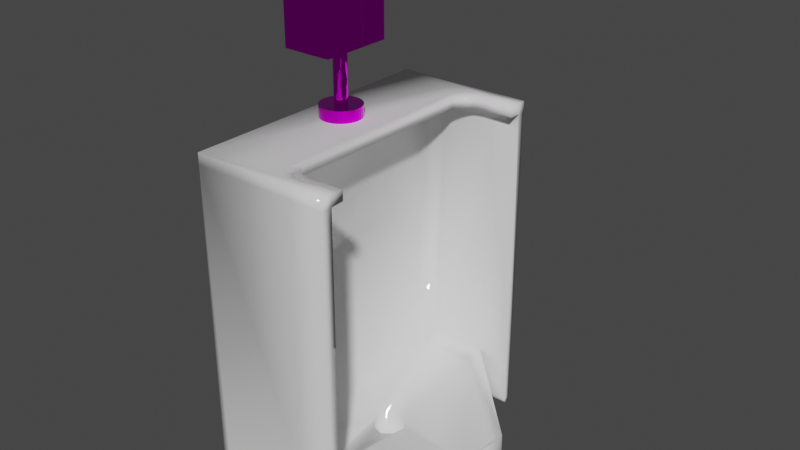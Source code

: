 # Source: urinal.blend  (saved by Blender 2.92.15; exported with 4.5.12 LTS)
import bpy
from mathutils import Matrix  # noqa: F401  (used for matrix-valued properties, if any)

bpy.ops.wm.read_factory_settings(use_empty=True)
scene = bpy.context.scene
scene.name = 'Scene'

# ---- collections
col_collection = bpy.data.collections.new('Collection'); scene.collection.children.link(col_collection)

# ---- images (referenced by path relative to the original .blend; pixels are not part of the script)
import os
ASSET_DIR = os.environ.get("B2B_ASSET_DIR", "")  # directory of the original .blend (textures are referenced by path, not embedded)
HERE = os.path.dirname(os.path.abspath(__file__))  # packed textures are extracted next to this script under _unpacked/

def load_image(name, relpath, width, height, colorspace="sRGB"):
    """Load a texture the original file referenced (path relative to the .blend, or extracted next to this script)."""
    p = next((c for c in (os.path.join(HERE, relpath), os.path.join(ASSET_DIR, relpath)) if relpath and os.path.exists(c)), "")
    if p:
        img = bpy.data.images.load(p, check_existing=True)
        img.name = name
    else:  # same state as the original file: an image datablock whose file is absent (Cycles renders it pink)
        img = bpy.data.images.new(name, width, height)
        img.source = "FILE"
        img.filepath = "//" + (relpath or name)
    img.colorspace_settings.name = colorspace
    return img
img_dark_metal_png = load_image('dark metal.png', 'dark metal.png', 1024, 1024, 'sRGB')

# ---- materials (node trees are filled in below, after node groups)
mat_material_002 = bpy.data.materials.new('Material.002')
mat_material_002.use_transparent_shadow = False
mat_material_001 = bpy.data.materials.new('Material.001')
mat_material_001.use_transparent_shadow = False

# ---- material node trees
mat_material_002.use_nodes = True; mat_material_002.node_tree.nodes.clear()
_N = mat_material_002.node_tree.nodes; _L = mat_material_002.node_tree.links
n0 = _N.new('ShaderNodeBsdfPrincipled'); n0.name = 'Principled BSDF'; n0.location = (10, 300)
n0.distribution = 'GGX'
n0.subsurface_method = 'BURLEY'
n0.inputs[2].default_value = 0.0
n0.inputs[3].default_value = 1.45
n0.inputs[27].default_value = (0.0, 0.0, 0.0, 1.0)
n0.inputs[28].default_value = 1.0
n1 = _N.new('ShaderNodeOutputMaterial'); n1.name = 'Material Output'; n1.location = (300, 300)
_L.new(n0.outputs[0], n1.inputs[0])
n1.is_active_output = True
mat_material_001.use_nodes = True; mat_material_001.node_tree.nodes.clear()
_N = mat_material_001.node_tree.nodes; _L = mat_material_001.node_tree.links
n0 = _N.new('ShaderNodeBsdfPrincipled'); n0.name = 'Principled BSDF'; n0.location = (10, 300)
n0.distribution = 'GGX'
n0.subsurface_method = 'BURLEY'
n0.inputs[1].default_value = 1.0
n0.inputs[2].default_value = 0.0
n0.inputs[3].default_value = 1.45
n0.inputs[27].default_value = (0.0, 0.0, 0.0, 1.0)
n0.inputs[28].default_value = 1.0
n1 = _N.new('ShaderNodeOutputMaterial'); n1.name = 'Material Output'; n1.location = (300, 300)
n2 = _N.new('ShaderNodeTexImage'); n2.name = 'Image Texture'; n2.location = (-529, 271)
n2.image = img_dark_metal_png
_L.new(n0.outputs[0], n1.inputs[0])
_L.new(n2.outputs[0], n0.inputs[0])
n1.is_active_output = True

# ---- world
world_world = bpy.data.worlds.new('World'); scene.world = world_world
world_world.use_nodes = True; world_world.node_tree.nodes.clear()
_N = world_world.node_tree.nodes; _L = world_world.node_tree.links
n0 = _N.new('ShaderNodeOutputWorld'); n0.name = 'World Output'; n0.location = (300, 300)
n1 = _N.new('ShaderNodeBackground'); n1.name = 'Background'; n1.location = (10, 300)
n1.inputs[0].default_value = (0.05088, 0.05088, 0.05088, 1.0)
_L.new(n1.outputs[0], n0.inputs[0])
n0.is_active_output = True
world_world.color = (0.05088, 0.05088, 0.05088)
world_world.use_sun_shadow = False
world_world.sun_shadow_jitter_overblur = 0.0

# ---- meshes
me_cube_001 = bpy.data.meshes.new('Cube.001')
me_cube_001.from_pydata([(-0.708, -1.717, -2.102), (-0.708, -1.717, 1.924), (-0.708, 1.699, -2.102), (-0.708, 1.699, 1.924), (0.6332, -1.717, -2.102), (0.6332, -1.717, 1.924), (0.6332, 1.699, -2.102), (0.6332, 1.699, 1.924), (0.6332, 1.605, 1.924), (0.6332, -1.576, 1.924), (0.4243, -1.576, 1.924), (0.3377, -1.498, 1.924), (0.2668, -1.372, 1.924), (0.2668, 1.393, 1.924), (0.3613, 1.503, 1.924), (0.4873, 1.59, 1.924), (0.6332, -1.581, -2.102), (0.6332, -1.579, -1.493), (0.6332, 1.607, -2.102), (0.6332, 1.606, -1.493), (-0.0263, 1.59, 1.737), (0.6332, 1.605, 1.737), (-0.0893, -1.576, -1.493), (-0.1759, -1.498, -1.654), (-0.2468, -1.372, -1.654), (-0.2468, 1.393, -1.654), (-0.1523, 1.503, -1.654), (-0.0263, 1.59, -1.493), (-0.1759, -1.498, 1.737), (0.6332, -1.577, 1.737), (-0.1523, 1.503, 1.737), (-0.2468, 1.393, 1.737), (-0.0893, -1.576, 1.737), (-0.2468, -1.372, 1.737), (-0.708, -1.717, 2.061), (-0.708, 1.699, 2.061), (0.6332, -1.717, 2.061), (0.6332, 1.699, 2.061), (0.6332, 1.605, 2.061), (0.6332, -1.576, 2.061), (0.4243, -1.576, 2.061), (0.3377, -1.498, 2.061), (0.2668, -1.372, 2.061), (0.2668, 1.393, 2.061), (0.3613, 1.503, 2.061), (0.4873, 1.59, 2.061), (1.915, -0.249, -2.102), (1.915, 0.2891, -2.102), (1.915, -0.2491, -1.493), (1.915, 0.2891, -1.493), (0.6332, -1.717, -1.494), (0.6332, 1.699, -1.494), (-0.708, 1.606, -2.102), (-0.708, -1.581, -2.102), (-0.6116, -1.581, -2.102), (-0.6116, 1.699, -2.102), (-0.6116, -1.717, -2.102), (-0.6116, 1.606, -2.102), (-0.708, -1.717, -2.204), (-0.708, 1.699, -2.204), (0.6332, -1.717, -2.204), (0.6332, 1.699, -2.204), (0.6332, -1.581, -2.148), (0.6332, 1.607, -2.148), (-0.708, 1.606, -2.204), (-0.708, -1.581, -2.204), (-0.6116, -1.581, -2.148), (-0.6116, 1.699, -2.204), (-0.6116, -1.717, -2.204), (-0.6116, 1.606, -2.148), (1.052, -1.717, -2.102), (1.052, -1.717, 1.924), (1.052, 1.699, -2.102), (1.052, 1.699, 1.924), (1.052, 1.605, 1.924), (1.052, -1.576, 1.924), (1.052, -1.581, -2.102), (1.052, -1.579, -1.493), (1.052, 1.607, -2.102), (1.052, 1.606, -1.493), (1.052, 1.605, 1.737), (1.052, -1.577, 1.737), (1.052, -1.717, 2.061), (1.052, 1.699, 2.061), (1.052, 1.605, 2.061), (1.052, -1.576, 2.061), (1.052, -1.717, -1.494), (1.052, 1.699, -1.494), (1.052, -1.717, -2.204), (1.052, 1.699, -2.204), (1.052, -1.581, -2.148), (1.052, 1.607, -2.148), (0.6786, 1.442, 1.931), (0.6786, -1.414, 1.931), (0.4911, -1.414, 1.931), (0.4133, -1.344, 1.931), (0.3497, -1.23, 1.931), (0.3497, 1.251, 1.931), (0.4345, 1.35, 1.931), (0.5476, 1.428, 1.931), (0.6786, 1.442, 2.054), (0.6786, -1.414, 2.054), (0.4911, -1.414, 2.054), (0.4133, -1.344, 2.054), (0.3497, -1.23, 2.054), (0.3497, 1.251, 2.054), (0.4345, 1.35, 2.054), (0.5476, 1.428, 2.054), (1.054, 1.442, 1.931), (1.054, -1.414, 1.931), (1.054, 1.442, 2.054), (1.054, -1.414, 2.054), (0.5929, -1.47, -1.654), (1.737, -0.2257, -1.654), (1.746, 0.291, -1.654), (0.5319, 1.499, -1.654), (0.196, 0.02882, -1.865), (0.2359, 0.122, -1.865), (0.3741, 0.1879, -1.865), (0.5221, 0.1799, -1.865), (0.6291, 0.03585, -1.865), (0.5916, -0.1347, -1.865), (0.472, -0.2287, -1.865), (0.3304, -0.1824, -1.865), (0.2542, -0.09364, -1.865), (-0.708, -1.717, 1.744), (0.196, 0.02882, -2.089), (0.2359, 0.122, -2.089), (0.3741, 0.1879, -2.089), (0.5221, 0.1799, -2.089), (0.6291, 0.03585, -2.089), (0.5916, -0.1347, -2.089), (0.472, -0.2287, -2.089), (0.3304, -0.1824, -2.089), (0.2542, -0.09364, -2.089)], [(1, 125)], [(0, 1, 3, 2, 52, 53), (2, 3, 7, 51, 6, 55), (61, 6, 72, 89), (4, 50, 5, 1, 0, 56), (4, 56, 68, 60), (8, 21, 80, 74), (10, 9, 29, 32), (39, 36, 82, 85), (18, 19, 49, 47), (37, 35, 34, 36, 39, 40, 41, 42, 43, 44, 45, 38), (19, 27, 26, 115, 114, 113, 112, 23, 22, 17, 48, 49), (15, 14, 30, 20), (13, 12, 33, 31), (11, 10, 32, 28), (33, 28, 23, 24), (8, 15, 20, 21), (14, 13, 31, 30), (12, 11, 28, 33), (20, 30, 26, 27), (21, 20, 27, 19), (31, 33, 24, 25), (30, 31, 25, 26), (32, 29, 17, 22), (28, 32, 22, 23), (74, 84, 110, 108), (3, 1, 34, 35), (9, 10, 94, 93), (45, 44, 106, 107), (75, 9, 93, 109), (15, 8, 92, 99), (1, 5, 36, 34), (44, 43, 105, 106), (5, 50, 86, 71), (14, 15, 99, 98), (7, 3, 35, 37), (59, 67, 69, 64), (47, 49, 48), (48, 17, 16, 46), (46, 47, 48), (62, 16, 76, 90), (36, 5, 71, 82), (55, 6, 61, 67), (57, 54, 66, 69), (54, 57, 18, 47, 46, 16), (54, 16, 62, 66), (18, 57, 69, 63), (64, 69, 66, 65), (65, 66, 68, 58), (69, 67, 61, 63), (68, 66, 62, 60), (0, 53, 65, 58), (21, 19, 79, 80), (53, 52, 64, 65), (2, 55, 67, 59), (43, 42, 104, 105), (56, 0, 58, 68), (52, 2, 59, 64), (72, 87, 79, 78), (74, 73, 83, 84), (76, 77, 86, 70), (71, 75, 85, 82), (86, 77, 81, 75, 71), (79, 87, 73, 74, 80), (72, 78, 91, 89), (76, 70, 88, 90), (6, 51, 87, 72), (51, 7, 73, 87), (63, 61, 89, 91), (29, 9, 75, 81), (17, 29, 81, 77), (37, 38, 84, 83), (7, 37, 83, 73), (16, 17, 77, 76), (60, 62, 90, 88), (13, 14, 98, 97), (4, 60, 88, 70), (50, 4, 70, 86), (18, 63, 91, 78), (19, 18, 78, 79), (98, 99, 107, 106), (95, 96, 104, 103), (99, 92, 100, 107), (96, 97, 105, 104), (93, 94, 102, 101), (97, 98, 106, 105), (94, 95, 103, 102), (93, 101, 111, 109), (100, 92, 108, 110), (38, 45, 107, 100), (39, 85, 111, 101), (10, 11, 95, 94), (85, 75, 109, 111), (8, 74, 108, 92), (40, 39, 101, 102), (84, 38, 100, 110), (11, 12, 96, 95), (41, 40, 102, 103), (12, 13, 97, 96), (42, 41, 103, 104), (23, 112, 113, 120, 121, 122, 123, 124, 116, 24), (129, 128, 127, 126, 134, 133, 132, 131, 130), (24, 116, 117, 118, 119, 120, 113, 114, 115, 26, 25), (120, 119, 129, 130), (117, 116, 126, 127), (124, 123, 133, 134), (121, 120, 130, 131), (118, 117, 127, 128), (116, 124, 134, 126), (122, 121, 131, 132), (119, 118, 128, 129), (123, 122, 132, 133)])
me_cube_001.polygons.foreach_set('use_smooth', [True] * 111)
_uv = me_cube_001.uv_layers.new(name='UVMap')
_uv.uv.foreach_set('vector', [0.375, 0.0, 0.625, 0.0, 0.625, 0.25, 0.375, 0.25, 0.375, 0.2432, 0.375, 0.009993, 0.375, 0.25, 0.625, 0.25, 0.625, 0.5, 0.4036, 0.5, 0.375, 0.5, 0.375, 0.268, 0.375, 0.5, 0.375, 0.5, 0.375, 0.5, 0.375, 0.5, 0.375, 0.75, 0.4036, 0.75, 0.625, 0.75, 0.625, 1.0, 0.375, 1.0, 0.375, 0.982, 0.375, 0.75, 0.375, 0.982, 0.375, 0.982, 0.375, 0.75, 0.625, 0.5069, 0.625, 0.5069, 0.625, 0.5069, 0.625, 0.5069, 0.6639, 0.7397, 0.625, 0.7397, 0.625, 0.7397, 0.6639, 0.7397, 0.625, 0.7397, 0.625, 0.75, 0.625, 0.75, 0.625, 0.7397, 0.375, 0.5067, 0.4036, 0.5067, 0.4036, 0.6032, 0.375, 0.6032, 0.625, 0.5, 0.875, 0.5, 0.875, 0.75, 0.625, 0.75, 0.625, 0.7397, 0.6639, 0.7397, 0.6801, 0.7339, 0.6933, 0.7247, 0.6933, 0.5224, 0.6757, 0.5144, 0.6522, 0.508, 0.625, 0.5069, 0.625, 0.5069, 0.6522, 0.508, 0.6757, 0.5144, 0.631, 0.5166, 0.6272, 0.603, 0.6275, 0.6408, 0.6307, 0.7317, 0.6801, 0.7339, 0.6639, 0.7397, 0.625, 0.7397, 0.625, 0.6425, 0.625, 0.6031, 0.6522, 0.508, 0.6757, 0.5144, 0.6757, 0.5144, 0.6522, 0.508, 0.6933, 0.5224, 0.6933, 0.7247, 0.6933, 0.7247, 0.6933, 0.5224, 0.6801, 0.7339, 0.6639, 0.7397, 0.6639, 0.7397, 0.6801, 0.7339, 0.6933, 0.7247, 0.6801, 0.7339, 0.6801, 0.7339, 0.6933, 0.7247, 0.625, 0.5069, 0.6522, 0.508, 0.6522, 0.508, 0.625, 0.5069, 0.6757, 0.5144, 0.6933, 0.5224, 0.6933, 0.5224, 0.6757, 0.5144, 0.6933, 0.7247, 0.6801, 0.7339, 0.6801, 0.7339, 0.6933, 0.7247, 0.6522, 0.508, 0.6757, 0.5144, 0.6757, 0.5144, 0.6522, 0.508, 0.625, 0.5069, 0.6522, 0.508, 0.6522, 0.508, 0.625, 0.5069, 0.6933, 0.5224, 0.6933, 0.7247, 0.6933, 0.7247, 0.6933, 0.5224, 0.6757, 0.5144, 0.6933, 0.5224, 0.6933, 0.5224, 0.6757, 0.5144, 0.6639, 0.7397, 0.625, 0.7397, 0.625, 0.7397, 0.6639, 0.7397, 0.6801, 0.7339, 0.6639, 0.7397, 0.6639, 0.7397, 0.6801, 0.7339, 0.625, 0.5069, 0.625, 0.5069, 0.625, 0.5069, 0.625, 0.5069, 0.625, 0.25, 0.625, 0.0, 0.625, 0.0, 0.625, 0.25, 0.625, 0.7397, 0.6639, 0.7397, 0.6639, 0.7397, 0.625, 0.7397, 0.6522, 0.508, 0.6757, 0.5144, 0.6757, 0.5144, 0.6522, 0.508, 0.625, 0.7397, 0.625, 0.7397, 0.625, 0.7397, 0.625, 0.7397, 0.6522, 0.508, 0.625, 0.5069, 0.625, 0.5069, 0.6522, 0.508, 0.625, 1.0, 0.625, 0.75, 0.625, 0.75, 0.625, 1.0, 0.6757, 0.5144, 0.6933, 0.5224, 0.6933, 0.5224, 0.6757, 0.5144, 0.625, 0.75, 0.4036, 0.75, 0.4036, 0.75, 0.625, 0.75, 0.6757, 0.5144, 0.6522, 0.508, 0.6522, 0.508, 0.6757, 0.5144, 0.625, 0.5, 0.625, 0.25, 0.625, 0.25, 0.625, 0.5, 0.125, 0.5, 0.143, 0.5, 0.143, 0.5068, 0.125, 0.5068, 0.375, 0.6032, 0.4036, 0.6032, 0.4036, 0.6426, 0.4036, 0.6426, 0.4036, 0.74, 0.375, 0.74, 0.375, 0.6426, 0.375, 0.6426, 0.375, 0.6032, 0.4036, 0.6426, 0.375, 0.74, 0.375, 0.74, 0.375, 0.74, 0.375, 0.74, 0.625, 0.75, 0.625, 0.75, 0.625, 0.75, 0.625, 0.75, 0.375, 0.268, 0.375, 0.5, 0.375, 0.5, 0.375, 0.268, 0.143, 0.5068, 0.143, 0.74, 0.143, 0.74, 0.143, 0.5068, 0.143, 0.74, 0.143, 0.5068, 0.375, 0.5067, 0.375, 0.6032, 0.375, 0.6426, 0.375, 0.74, 0.143, 0.74, 0.375, 0.74, 0.375, 0.74, 0.143, 0.74, 0.375, 0.5067, 0.143, 0.5068, 0.143, 0.5068, 0.375, 0.5067, 0.125, 0.5068, 0.143, 0.5068, 0.143, 0.74, 0.125, 0.74, 0.125, 0.74, 0.143, 0.74, 0.143, 0.75, 0.125, 0.75, 0.143, 0.5068, 0.143, 0.5, 0.375, 0.5, 0.375, 0.5067, 0.143, 0.75, 0.143, 0.74, 0.375, 0.74, 0.375, 0.75, 0.375, 0.0, 0.375, 0.009993, 0.375, 0.009993, 0.375, 0.0, 0.625, 0.5069, 0.625, 0.5069, 0.625, 0.5069, 0.625, 0.5069, 0.375, 0.009993, 0.375, 0.2432, 0.375, 0.2432, 0.375, 0.009993, 0.375, 0.25, 0.375, 0.268, 0.375, 0.268, 0.375, 0.25, 0.6933, 0.5224, 0.6933, 0.7247, 0.6933, 0.7247, 0.6933, 0.5224, 0.375, 0.982, 0.375, 1.0, 0.375, 1.0, 0.375, 0.982, 0.375, 0.2432, 0.375, 0.25, 0.375, 0.25, 0.375, 0.2432, 0.375, 0.5, 0.4036, 0.5, 0.4036, 0.5067, 0.375, 0.5067, 0.625, 0.5069, 0.625, 0.5, 0.625, 0.5, 0.625, 0.5069, 0.375, 0.74, 0.4036, 0.74, 0.4036, 0.75, 0.375, 0.75, 0.625, 0.75, 0.625, 0.7397, 0.625, 0.7397, 0.625, 0.75, 0.4036, 0.75, 0.4036, 0.74, 0.6129, 0.7397, 0.625, 0.7397, 0.625, 0.75, 0.4036, 0.5067, 0.4036, 0.5, 0.625, 0.5, 0.625, 0.5069, 0.6129, 0.5069, 0.375, 0.5, 0.375, 0.5067, 0.375, 0.5067, 0.375, 0.5, 0.375, 0.74, 0.375, 0.75, 0.375, 0.75, 0.375, 0.74, 0.375, 0.5, 0.4036, 0.5, 0.4036, 0.5, 0.375, 0.5, 0.4036, 0.5, 0.625, 0.5, 0.625, 0.5, 0.4036, 0.5, 0.375, 0.5067, 0.375, 0.5, 0.375, 0.5, 0.375, 0.5067, 0.625, 0.7397, 0.625, 0.7397, 0.625, 0.7397, 0.625, 0.7397, 0.625, 0.7397, 0.625, 0.7397, 0.625, 0.7397, 0.625, 0.7397, 0.625, 0.5, 0.625, 0.5069, 0.625, 0.5069, 0.625, 0.5, 0.625, 0.5, 0.625, 0.5, 0.625, 0.5, 0.625, 0.5, 0.375, 0.74, 0.4036, 0.74, 0.4036, 0.74, 0.375, 0.74, 0.375, 0.75, 0.375, 0.74, 0.375, 0.74, 0.375, 0.75, 0.6933, 0.5224, 0.6757, 0.5144, 0.6757, 0.5144, 0.6933, 0.5224, 0.375, 0.75, 0.375, 0.75, 0.375, 0.75, 0.375, 0.75, 0.4036, 0.75, 0.375, 0.75, 0.375, 0.75, 0.4036, 0.75, 0.375, 0.5067, 0.375, 0.5067, 0.375, 0.5067, 0.375, 0.5067, 0.4036, 0.5067, 0.375, 0.5067, 0.375, 0.5067, 0.4036, 0.5067, 0.6757, 0.5144, 0.6522, 0.508, 0.6522, 0.508, 0.6757, 0.5144, 0.6801, 0.7339, 0.6933, 0.7247, 0.6933, 0.7247, 0.6801, 0.7339, 0.6522, 0.508, 0.625, 0.5069, 0.625, 0.5069, 0.6522, 0.508, 0.6933, 0.7247, 0.6933, 0.5224, 0.6933, 0.5224, 0.6933, 0.7247, 0.625, 0.7397, 0.6639, 0.7397, 0.6639, 0.7397, 0.625, 0.7397, 0.6933, 0.5224, 0.6757, 0.5144, 0.6757, 0.5144, 0.6933, 0.5224, 0.6639, 0.7397, 0.6801, 0.7339, 0.6801, 0.7339, 0.6639, 0.7397, 0.625, 0.7397, 0.625, 0.7397, 0.625, 0.7397, 0.625, 0.7397, 0.625, 0.5069, 0.625, 0.5069, 0.625, 0.5069, 0.625, 0.5069, 0.625, 0.5069, 0.6522, 0.508, 0.6522, 0.508, 0.625, 0.5069, 0.625, 0.7397, 0.625, 0.7397, 0.625, 0.7397, 0.625, 0.7397, 0.6639, 0.7397, 0.6801, 0.7339, 0.6801, 0.7339, 0.6639, 0.7397, 0.625, 0.7397, 0.625, 0.7397, 0.625, 0.7397, 0.625, 0.7397, 0.625, 0.5069, 0.625, 0.5069, 0.625, 0.5069, 0.625, 0.5069, 0.6639, 0.7397, 0.625, 0.7397, 0.625, 0.7397, 0.6639, 0.7397, 0.625, 0.5069, 0.625, 0.5069, 0.625, 0.5069, 0.625, 0.5069, 0.6801, 0.7339, 0.6933, 0.7247, 0.6933, 0.7247, 0.6801, 0.7339, 0.6801, 0.7339, 0.6639, 0.7397, 0.6639, 0.7397, 0.6801, 0.7339, 0.6933, 0.7247, 0.6933, 0.5224, 0.6933, 0.5224, 0.6933, 0.7247, 0.6933, 0.7247, 0.6801, 0.7339, 0.6801, 0.7339, 0.6933, 0.7247, 0.6801, 0.7339, 0.6307, 0.7317, 0.6275, 0.6408, 0.6704, 0.6307, 0.6714, 0.6393, 0.6751, 0.6441, 0.6799, 0.6417, 0.6825, 0.6372, 0.6845, 0.631, 0.6933, 0.7247, 0.6738, 0.6234, 0.6786, 0.623, 0.6832, 0.6263, 0.6845, 0.631, 0.6825, 0.6372, 0.6799, 0.6417, 0.6751, 0.6441, 0.6714, 0.6393, 0.6704, 0.6307, 0.6933, 0.7247, 0.6845, 0.631, 0.6832, 0.6263, 0.6786, 0.623, 0.6738, 0.6234, 0.6704, 0.6307, 0.6275, 0.6408, 0.6272, 0.603, 0.631, 0.5166, 0.6757, 0.5144, 0.6933, 0.5224, 0.6704, 0.6307, 0.6738, 0.6234, 0.6738, 0.6234, 0.6704, 0.6307, 0.6832, 0.6263, 0.6845, 0.631, 0.6845, 0.631, 0.6832, 0.6263, 0.6825, 0.6372, 0.6799, 0.6417, 0.6799, 0.6417, 0.6825, 0.6372, 0.6714, 0.6393, 0.6704, 0.6307, 0.6704, 0.6307, 0.6714, 0.6393, 0.6786, 0.623, 0.6832, 0.6263, 0.6832, 0.6263, 0.6786, 0.623, 0.6845, 0.631, 0.6825, 0.6372, 0.6825, 0.6372, 0.6845, 0.631, 0.6751, 0.6441, 0.6714, 0.6393, 0.6714, 0.6393, 0.6751, 0.6441, 0.6738, 0.6234, 0.6786, 0.623, 0.6786, 0.623, 0.6738, 0.6234, 0.6799, 0.6417, 0.6751, 0.6441, 0.6751, 0.6441, 0.6799, 0.6417])
me_cube_001.materials.append(mat_material_002)
me_cube_001.use_remesh_fix_poles = True
me_cube_001.use_remesh_preserve_attributes = False
me_cube_001.use_mirror_vertex_groups = False
me_cube_001.update()
me_cylinder = bpy.data.meshes.new('Cylinder')
me_cylinder.from_pydata([(0.0, 0.8653, -1.0), (0.0, 0.8653, -0.2726), (0.1951, 0.846, -1.0), (0.1951, 0.846, -0.2726), (0.3827, 0.7891, -1.0), (0.3827, 0.7891, -0.2726), (0.5556, 0.6967, -1.0), (0.5556, 0.6967, -0.2726), (0.7071, 0.5724, -1.0), (0.7071, 0.5724, -0.2726), (0.8315, 0.4208, -1.0), (0.8315, 0.4208, -0.2726), (0.9239, 0.2479, -1.0), (0.9239, 0.2479, -0.2726), (0.9808, 0.06034, -1.0), (0.9808, 0.06034, -0.2726), (1.0, -0.1347, -1.0), (1.0, -0.1347, -0.2726), (0.9808, -0.3298, -1.0), (0.9808, -0.3298, -0.2726), (0.9239, -0.5174, -1.0), (0.9239, -0.5174, -0.2726), (0.8315, -0.6903, -1.0), (0.8315, -0.6903, -0.2726), (0.7071, -0.8419, -1.0), (0.7071, -0.8419, -0.2726), (0.5556, -0.9662, -1.0), (0.5556, -0.9662, -0.2726), (0.3827, -1.059, -1.0), (0.3827, -1.059, -0.2726), (0.1951, -1.116, -1.0), (0.1951, -1.116, -0.2726), (-3.258e-07, -1.135, -1.0), (-3.258e-07, -1.135, -0.2726), (-0.1951, -1.116, -1.0), (-0.1951, -1.116, -0.2726), (-0.3827, -1.059, -1.0), (-0.3827, -1.059, -0.2726), (-0.5556, -0.9662, -1.0), (-0.5556, -0.9662, -0.2726), (-0.7071, -0.8419, -1.0), (-0.7071, -0.8419, -0.2726), (-0.8315, -0.6903, -1.0), (-0.8315, -0.6903, -0.2726), (-0.9239, -0.5174, -1.0), (-0.9239, -0.5174, -0.2726), (-0.9808, -0.3298, -1.0), (-0.9808, -0.3298, -0.2726), (-1.0, -0.1347, -1.0), (-1.0, -0.1347, -0.2726), (-0.9808, 0.06034, -1.0), (-0.9808, 0.06034, -0.2726), (-0.9239, 0.2479, -1.0), (-0.9239, 0.2479, -0.2726), (-0.8315, 0.4208, -1.0), (-0.8315, 0.4208, -0.2726), (-0.7071, 0.5724, -1.0), (-0.7071, 0.5724, -0.2726), (-0.5556, 0.6967, -1.0), (-0.5556, 0.6967, -0.2726), (-0.3827, 0.7891, -1.0), (-0.3827, 0.7891, -0.2726), (-0.1951, 0.846, -1.0), (-0.1951, 0.846, -0.2726), (8.142e-08, 0.1822, -0.2726), (0.06184, 0.1761, -0.2726), (0.1213, 0.1581, -0.2726), (0.1761, 0.1288, -0.2726), (0.2241, 0.08939, -0.2726), (0.2636, 0.04136, -0.2726), (0.2929, -0.01344, -0.2726), (0.3109, -0.07291, -0.2726), (0.317, -0.1347, -0.2726), (0.3109, -0.1966, -0.2726), (0.2929, -0.2561, -0.2726), (0.2636, -0.3109, -0.2726), (0.2241, -0.3589, -0.2726), (0.1761, -0.3983, -0.2726), (0.1213, -0.4276, -0.2726), (0.06184, -0.4456, -0.2726), (-2.187e-08, -0.4517, -0.2726), (-0.06184, -0.4456, -0.2726), (-0.1213, -0.4276, -0.2726), (-0.1761, -0.3983, -0.2726), (-0.2241, -0.3589, -0.2726), (-0.2636, -0.3109, -0.2726), (-0.2929, -0.2561, -0.2726), (-0.3109, -0.1966, -0.2726), (-0.317, -0.1347, -0.2726), (-0.3109, -0.07291, -0.2726), (-0.2929, -0.01344, -0.2726), (-0.2636, 0.04136, -0.2726), (-0.2241, 0.0894, -0.2726), (-0.1761, 0.1288, -0.2726), (-0.1213, 0.1581, -0.2726), (-0.06184, 0.1761, -0.2726), (-0.0001004, 0.1219, 2.39), (0.07129, 0.1199, 2.39), (0.1399, 0.1129, 2.39), (0.2031, 0.09883, 2.39), (0.2513, 0.07399, 2.39), (0.2819, 0.03697, 2.39), (0.2986, -0.01117, 2.39), (0.3059, -0.06896, 2.39), (0.3077, -0.135, 2.39), (0.3059, -0.2007, 2.39), (0.2986, -0.2577, 2.39), (0.2819, -0.3047, 2.39), (0.2513, -0.3404, 2.39), (0.2031, -0.3637, 2.39), (0.1399, -0.3763, 2.39), (0.07129, -0.3822, 2.39), (-0.0001005, -0.3839, 2.39), (-0.07149, -0.3822, 2.39), (-0.1401, -0.3763, 2.39), (-0.1998, -0.3631, 2.39), (-0.2445, -0.3391, 2.39), (-0.2752, -0.3036, 2.39), (-0.2939, -0.2571, 2.39), (-0.3034, -0.2005, 2.39), (-0.3062, -0.135, 2.39), (-0.3034, -0.06912, 2.39), (-0.2939, -0.01169, 2.39), (-0.2752, 0.03598, 2.39), (-0.2445, 0.07282, 2.39), (-0.1998, 0.09825, 2.39), (-0.1401, 0.1129, 2.39), (-0.07149, 0.1199, 2.39), (-0.0001004, 1.554, 2.39), (0.1262, 1.555, 2.39), (0.2477, 1.55, 2.39), (0.3596, 1.555, 2.39), (1.038, 1.556, 2.39), (1.04, 0.2078, 2.39), (1.049, 0.1089, 2.39), (1.05, -0.008723, 2.39), (1.046, -0.135, 2.39), (1.05, -0.2613, 2.39), (1.049, -0.3786, 2.39), (1.047, -0.4766, 2.39), (1.043, -1.964, 2.39), (0.3596, -1.979, 2.39), (0.2477, -1.979, 2.39), (0.1262, -1.981, 2.39), (-0.0001006, -1.98, 2.39), (-0.1264, -1.981, 2.39), (-0.2479, -1.979, 2.39), (-0.3598, -1.98, 2.39), (-1.375, -1.972, 2.39), (-1.373, -0.4753, 2.39), (-1.381, -0.3786, 2.39), (-1.389, -0.2613, 2.39), (-1.389, -0.135, 2.39), (-1.389, -0.008723, 2.39), (-1.381, 0.1089, 2.39), (-1.393, 1.532, 2.39), (-0.4486, 1.534, 2.39), (-0.3598, 1.546, 2.39), (-0.2479, 1.55, 2.39), (-0.1264, 1.555, 2.39), (-0.000101, 1.554, 7.246), (0.1262, 1.555, 7.246), (0.2477, 1.55, 7.246), (0.3596, 1.555, 7.246), (1.038, 1.556, 7.246), (1.04, 0.2078, 7.246), (1.049, 0.1089, 7.246), (1.05, -0.008723, 7.246), (1.046, -0.135, 7.246), (1.05, -0.2613, 7.246), (1.049, -0.3786, 7.246), (1.047, -0.4766, 7.246), (1.043, -1.964, 7.246), (0.3596, -1.979, 7.246), (0.2477, -1.979, 7.246), (0.1262, -1.981, 7.246), (-0.0001012, -1.98, 7.246), (-0.1264, -1.981, 7.246), (-0.2479, -1.979, 7.246), (-0.3598, -1.98, 7.246), (-1.375, -1.972, 7.246), (-1.373, -0.4753, 7.246), (-1.381, -0.3786, 7.246), (-1.389, -0.2613, 7.246), (-1.389, -0.135, 7.246), (-1.389, -0.008723, 7.246), (-1.381, 0.1089, 7.246), (-1.393, 1.532, 7.246), (-0.4486, 1.534, 7.246), (-0.3598, 1.546, 7.246), (-0.2479, 1.55, 7.246), (-0.1264, 1.555, 7.246)], [], [(0, 1, 3, 2), (2, 3, 5, 4), (4, 5, 7, 6), (6, 7, 9, 8), (8, 9, 11, 10), (10, 11, 13, 12), (12, 13, 15, 14), (14, 15, 17, 16), (16, 17, 19, 18), (18, 19, 21, 20), (20, 21, 23, 22), (22, 23, 25, 24), (24, 25, 27, 26), (26, 27, 29, 28), (28, 29, 31, 30), (30, 31, 33, 32), (32, 33, 35, 34), (34, 35, 37, 36), (36, 37, 39, 38), (38, 39, 41, 40), (40, 41, 43, 42), (42, 43, 45, 44), (44, 45, 47, 46), (46, 47, 49, 48), (48, 49, 51, 50), (50, 51, 53, 52), (52, 53, 55, 54), (54, 55, 57, 56), (56, 57, 59, 58), (58, 59, 61, 60), (21, 19, 73, 74), (60, 61, 63, 62), (62, 63, 1, 0), (0, 2, 4, 6, 8, 10, 12, 14, 16, 18, 20, 22, 24, 26, 28, 30, 32, 34, 36, 38, 40, 42, 44, 46, 48, 50, 52, 54, 56, 58, 60, 62), (65, 64, 96, 97), (39, 37, 82, 83), (57, 55, 91, 92), (13, 11, 69, 70), (31, 29, 78, 79), (49, 47, 87, 88), (5, 3, 65, 66), (23, 21, 74, 75), (41, 39, 83, 84), (59, 57, 92, 93), (15, 13, 70, 71), (33, 31, 79, 80), (51, 49, 88, 89), (7, 5, 66, 67), (25, 23, 75, 76), (43, 41, 84, 85), (61, 59, 93, 94), (17, 15, 71, 72), (35, 33, 80, 81), (53, 51, 89, 90), (9, 7, 67, 68), (27, 25, 76, 77), (45, 43, 85, 86), (63, 61, 94, 95), (19, 17, 72, 73), (37, 35, 81, 82), (55, 53, 90, 91), (11, 9, 68, 69), (29, 27, 77, 78), (47, 45, 86, 87), (3, 1, 64, 65), (1, 63, 95, 64), (100, 99, 131, 132), (92, 91, 123, 124), (79, 78, 110, 111), (66, 65, 97, 98), (93, 92, 124, 125), (80, 79, 111, 112), (67, 66, 98, 99), (94, 93, 125, 126), (81, 80, 112, 113), (68, 67, 99, 100), (95, 94, 126, 127), (82, 81, 113, 114), (69, 68, 100, 101), (64, 95, 127, 96), (83, 82, 114, 115), (70, 69, 101, 102), (84, 83, 115, 116), (71, 70, 102, 103), (85, 84, 116, 117), (72, 71, 103, 104), (86, 85, 117, 118), (73, 72, 104, 105), (87, 86, 118, 119), (74, 73, 105, 106), (88, 87, 119, 120), (75, 74, 106, 107), (89, 88, 120, 121), (76, 75, 107, 108), (90, 89, 121, 122), (77, 76, 108, 109), (91, 90, 122, 123), (78, 77, 109, 110), (135, 134, 166, 167), (127, 126, 158, 159), (114, 113, 145, 146), (101, 100, 132, 133), (96, 127, 159, 128), (115, 114, 146, 147), (102, 101, 133, 134), (116, 115, 147, 148), (103, 102, 134, 135), (117, 116, 148, 149), (104, 103, 135, 136), (118, 117, 149, 150), (105, 104, 136, 137), (119, 118, 150, 151), (106, 105, 137, 138), (120, 119, 151, 152), (107, 106, 138, 139), (121, 120, 152, 153), (108, 107, 139, 140), (122, 121, 153, 154), (109, 108, 140, 141), (123, 122, 154, 155), (110, 109, 141, 142), (97, 96, 128, 129), (124, 123, 155, 156), (111, 110, 142, 143), (98, 97, 129, 130), (125, 124, 156, 157), (112, 111, 143, 144), (99, 98, 130, 131), (126, 125, 157, 158), (113, 112, 144, 145), (161, 160, 191, 190, 189, 188, 187, 186, 185, 184, 183, 182, 181, 180, 179, 178, 177, 176, 175, 174, 173, 172, 171, 170, 169, 168, 167, 166, 165, 164, 163, 162), (149, 148, 180, 181), (136, 135, 167, 168), (150, 149, 181, 182), (137, 136, 168, 169), (151, 150, 182, 183), (138, 137, 169, 170), (152, 151, 183, 184), (139, 138, 170, 171), (153, 152, 184, 185), (140, 139, 171, 172), (154, 153, 185, 186), (141, 140, 172, 173), (155, 154, 186, 187), (142, 141, 173, 174), (129, 128, 160, 161), (156, 155, 187, 188), (143, 142, 174, 175), (130, 129, 161, 162), (157, 156, 188, 189), (144, 143, 175, 176), (131, 130, 162, 163), (158, 157, 189, 190), (145, 144, 176, 177), (132, 131, 163, 164), (159, 158, 190, 191), (146, 145, 177, 178), (133, 132, 164, 165), (128, 159, 191, 160), (147, 146, 178, 179), (134, 133, 165, 166), (148, 147, 179, 180)])
_uv = me_cylinder.uv_layers.new(name='UVMap')
_uv.uv.foreach_set('vector', [1.0, 0.5, 1.0, 1.0, 0.9688, 1.0, 0.9688, 0.5, 0.9688, 0.5, 0.9688, 1.0, 0.9375, 1.0, 0.9375, 0.5, 0.9375, 0.5, 0.9375, 1.0, 0.9062, 1.0, 0.9062, 0.5, 0.9062, 0.5, 0.9062, 1.0, 0.875, 1.0, 0.875, 0.5, 0.875, 0.5, 0.875, 1.0, 0.8438, 1.0, 0.8438, 0.5, 0.8438, 0.5, 0.8438, 1.0, 0.8125, 1.0, 0.8125, 0.5, 0.8125, 0.5, 0.8125, 1.0, 0.7812, 1.0, 0.7812, 0.5, 0.7812, 0.5, 0.7812, 1.0, 0.75, 1.0, 0.75, 0.5, 0.75, 0.5, 0.75, 1.0, 0.7188, 1.0, 0.7188, 0.5, 0.7188, 0.5, 0.7188, 1.0, 0.6875, 1.0, 0.6875, 0.5, 0.6875, 0.5, 0.6875, 1.0, 0.6562, 1.0, 0.6562, 0.5, 0.6562, 0.5, 0.6562, 1.0, 0.625, 1.0, 0.625, 0.5, 0.625, 0.5, 0.625, 1.0, 0.5938, 1.0, 0.5938, 0.5, 0.5938, 0.5, 0.5938, 1.0, 0.5625, 1.0, 0.5625, 0.5, 0.5625, 0.5, 0.5625, 1.0, 0.5312, 1.0, 0.5312, 0.5, 0.5312, 0.5, 0.5312, 1.0, 0.5, 1.0, 0.5, 0.5, 0.5, 0.5, 0.5, 1.0, 0.4688, 1.0, 0.4688, 0.5, 0.4688, 0.5, 0.4688, 1.0, 0.4375, 1.0, 0.4375, 0.5, 0.4375, 0.5, 0.4375, 1.0, 0.4062, 1.0, 0.4062, 0.5, 0.4062, 0.5, 0.4062, 1.0, 0.375, 1.0, 0.375, 0.5, 0.375, 0.5, 0.375, 1.0, 0.3438, 1.0, 0.3438, 0.5, 0.3438, 0.5, 0.3438, 1.0, 0.3125, 1.0, 0.3125, 0.5, 0.3125, 0.5, 0.3125, 1.0, 0.2812, 1.0, 0.2812, 0.5, 0.2812, 0.5, 0.2812, 1.0, 0.25, 1.0, 0.25, 0.5, 0.25, 0.5, 0.25, 1.0, 0.2188, 1.0, 0.2188, 0.5, 0.2188, 0.5, 0.2188, 1.0, 0.1875, 1.0, 0.1875, 0.5, 0.1875, 0.5, 0.1875, 1.0, 0.1562, 1.0, 0.1562, 0.5, 0.1562, 0.5, 0.1562, 1.0, 0.125, 1.0, 0.125, 0.5, 0.125, 0.5, 0.125, 1.0, 0.09375, 1.0, 0.09375, 0.5, 0.09375, 0.5, 0.09375, 1.0, 0.0625, 1.0, 0.0625, 0.5, 0.6875, 1.0, 0.7188, 1.0, 0.7188, 1.0, 0.6875, 1.0, 0.0625, 0.5, 0.0625, 1.0, 0.03125, 1.0, 0.03125, 0.5, 0.03125, 0.5, 0.03125, 1.0, 0.0, 1.0, 0.0, 0.5, 0.75, 0.49, 0.7968, 0.4854, 0.8418, 0.4717, 0.8833, 0.4496, 0.9197, 0.4197, 0.9496, 0.3833, 0.9717, 0.3418, 0.9854, 0.2968, 0.99, 0.25, 0.9854, 0.2032, 0.9717, 0.1582, 0.9496, 0.1167, 0.9197, 0.08029, 0.8833, 0.05045, 0.8418, 0.02827, 0.7968, 0.01461, 0.75, 0.01, 0.7032, 0.01461, 0.6582, 0.02827, 0.6167, 0.05045, 0.5803, 0.08029, 0.5504, 0.1167, 0.5283, 0.1582, 0.5146, 0.2032, 0.51, 0.25, 0.5146, 0.2968, 0.5283, 0.3418, 0.5504, 0.3833, 0.5803, 0.4197, 0.6167, 0.4496, 0.6582, 0.4717, 0.7032, 0.4854, 0.9688, 1.0, 1.0, 1.0, 1.0, 1.0, 0.9688, 1.0, 0.4062, 1.0, 0.4375, 1.0, 0.4375, 1.0, 0.4062, 1.0, 0.125, 1.0, 0.1562, 1.0, 0.1562, 1.0, 0.125, 1.0, 0.8125, 1.0, 0.8438, 1.0, 0.8438, 1.0, 0.8125, 1.0, 0.5312, 1.0, 0.5625, 1.0, 0.5625, 1.0, 0.5312, 1.0, 0.25, 1.0, 0.2812, 1.0, 0.2812, 1.0, 0.25, 1.0, 0.9375, 1.0, 0.9688, 1.0, 0.9688, 1.0, 0.9375, 1.0, 0.6562, 1.0, 0.6875, 1.0, 0.6875, 1.0, 0.6562, 1.0, 0.375, 1.0, 0.4062, 1.0, 0.4062, 1.0, 0.375, 1.0, 0.09375, 1.0, 0.125, 1.0, 0.125, 1.0, 0.09375, 1.0, 0.7812, 1.0, 0.8125, 1.0, 0.8125, 1.0, 0.7812, 1.0, 0.5, 1.0, 0.5312, 1.0, 0.5312, 1.0, 0.5, 1.0, 0.2188, 1.0, 0.25, 1.0, 0.25, 1.0, 0.2188, 1.0, 0.9062, 1.0, 0.9375, 1.0, 0.9375, 1.0, 0.9062, 1.0, 0.625, 1.0, 0.6562, 1.0, 0.6562, 1.0, 0.625, 1.0, 0.3438, 1.0, 0.375, 1.0, 0.375, 1.0, 0.3438, 1.0, 0.0625, 1.0, 0.09375, 1.0, 0.09375, 1.0, 0.0625, 1.0, 0.75, 1.0, 0.7812, 1.0, 0.7812, 1.0, 0.75, 1.0, 0.4688, 1.0, 0.5, 1.0, 0.5, 1.0, 0.4688, 1.0, 0.1875, 1.0, 0.2188, 1.0, 0.2188, 1.0, 0.1875, 1.0, 0.875, 1.0, 0.9062, 1.0, 0.9062, 1.0, 0.875, 1.0, 0.5938, 1.0, 0.625, 1.0, 0.625, 1.0, 0.5938, 1.0, 0.3125, 1.0, 0.3438, 1.0, 0.3438, 1.0, 0.3125, 1.0, 0.03125, 1.0, 0.0625, 1.0, 0.0625, 1.0, 0.03125, 1.0, 0.7188, 1.0, 0.75, 1.0, 0.75, 1.0, 0.7188, 1.0, 0.4375, 1.0, 0.4688, 1.0, 0.4688, 1.0, 0.4375, 1.0, 0.1562, 1.0, 0.1875, 1.0, 0.1875, 1.0, 0.1562, 1.0, 0.8438, 1.0, 0.875, 1.0, 0.875, 1.0, 0.8438, 1.0, 0.5625, 1.0, 0.5938, 1.0, 0.5938, 1.0, 0.5625, 1.0, 0.2812, 1.0, 0.3125, 1.0, 0.3125, 1.0, 0.2812, 1.0, 0.9688, 1.0, 1.0, 1.0, 1.0, 1.0, 0.9688, 1.0, 0.0, 1.0, 0.03125, 1.0, 0.03125, 1.0, 0.0, 1.0, 0.875, 1.0, 0.9062, 1.0, 0.9062, 1.0, 0.875, 1.0, 0.125, 1.0, 0.1562, 1.0, 0.1562, 1.0, 0.125, 1.0, 0.5312, 1.0, 0.5625, 1.0, 0.5625, 1.0, 0.5312, 1.0, 0.9375, 1.0, 0.9688, 1.0, 0.9688, 1.0, 0.9375, 1.0, 0.09375, 1.0, 0.125, 1.0, 0.125, 1.0, 0.09375, 1.0, 0.5, 1.0, 0.5312, 1.0, 0.5312, 1.0, 0.5, 1.0, 0.9062, 1.0, 0.9375, 1.0, 0.9375, 1.0, 0.9062, 1.0, 0.0625, 1.0, 0.09375, 1.0, 0.09375, 1.0, 0.0625, 1.0, 0.4688, 1.0, 0.5, 1.0, 0.5, 1.0, 0.4688, 1.0, 0.875, 1.0, 0.9062, 1.0, 0.9062, 1.0, 0.875, 1.0, 0.03125, 1.0, 0.0625, 1.0, 0.0625, 1.0, 0.03125, 1.0, 0.4375, 1.0, 0.4688, 1.0, 0.4688, 1.0, 0.4375, 1.0, 0.8438, 1.0, 0.875, 1.0, 0.875, 1.0, 0.8438, 1.0, 0.0, 1.0, 0.03125, 1.0, 0.03125, 1.0, 0.0, 1.0, 0.4062, 1.0, 0.4375, 1.0, 0.4375, 1.0, 0.4062, 1.0, 0.8125, 1.0, 0.8438, 1.0, 0.8438, 1.0, 0.8125, 1.0, 0.375, 1.0, 0.4062, 1.0, 0.4062, 1.0, 0.375, 1.0, 0.7812, 1.0, 0.8125, 1.0, 0.8125, 1.0, 0.7812, 1.0, 0.3438, 1.0, 0.375, 1.0, 0.375, 1.0, 0.3438, 1.0, 0.75, 1.0, 0.7812, 1.0, 0.7812, 1.0, 0.75, 1.0, 0.3125, 1.0, 0.3438, 1.0, 0.3438, 1.0, 0.3125, 1.0, 0.7188, 1.0, 0.75, 1.0, 0.75, 1.0, 0.7188, 1.0, 0.2812, 1.0, 0.3125, 1.0, 0.3125, 1.0, 0.2812, 1.0, 0.6875, 1.0, 0.7188, 1.0, 0.7188, 1.0, 0.6875, 1.0, 0.25, 1.0, 0.2812, 1.0, 0.2812, 1.0, 0.25, 1.0, 0.6562, 1.0, 0.6875, 1.0, 0.6875, 1.0, 0.6562, 1.0, 0.2188, 1.0, 0.25, 1.0, 0.25, 1.0, 0.2188, 1.0, 0.625, 1.0, 0.6562, 1.0, 0.6562, 1.0, 0.625, 1.0, 0.1875, 1.0, 0.2188, 1.0, 0.2188, 1.0, 0.1875, 1.0, 0.5938, 1.0, 0.625, 1.0, 0.625, 1.0, 0.5938, 1.0, 0.1562, 1.0, 0.1875, 1.0, 0.1875, 1.0, 0.1562, 1.0, 0.5625, 1.0, 0.5938, 1.0, 0.5938, 1.0, 0.5625, 1.0, 0.7812, 1.0, 0.8125, 1.0, 0.8125, 1.0, 0.7812, 1.0, 0.03125, 1.0, 0.0625, 1.0, 0.0625, 1.0, 0.03125, 1.0, 0.4375, 1.0, 0.4688, 1.0, 0.4688, 1.0, 0.4375, 1.0, 0.8438, 1.0, 0.875, 1.0, 0.875, 1.0, 0.8438, 1.0, 0.0, 1.0, 0.03125, 1.0, 0.03125, 1.0, 0.0, 1.0, 0.4062, 1.0, 0.4375, 1.0, 0.4375, 1.0, 0.4062, 1.0, 0.8125, 1.0, 0.8438, 1.0, 0.8438, 1.0, 0.8125, 1.0, 0.375, 1.0, 0.4062, 1.0, 0.4062, 1.0, 0.375, 1.0, 0.7812, 1.0, 0.8125, 1.0, 0.8125, 1.0, 0.7812, 1.0, 0.3438, 1.0, 0.375, 1.0, 0.375, 1.0, 0.3438, 1.0, 0.75, 1.0, 0.7812, 1.0, 0.7812, 1.0, 0.75, 1.0, 0.3125, 1.0, 0.3438, 1.0, 0.3438, 1.0, 0.3125, 1.0, 0.7188, 1.0, 0.75, 1.0, 0.75, 1.0, 0.7188, 1.0, 0.2812, 1.0, 0.3125, 1.0, 0.3125, 1.0, 0.2812, 1.0, 0.6875, 1.0, 0.7188, 1.0, 0.7188, 1.0, 0.6875, 1.0, 0.25, 1.0, 0.2812, 1.0, 0.2812, 1.0, 0.25, 1.0, 0.6562, 1.0, 0.6875, 1.0, 0.6875, 1.0, 0.6562, 1.0, 0.2188, 1.0, 0.25, 1.0, 0.25, 1.0, 0.2188, 1.0, 0.625, 1.0, 0.6562, 1.0, 0.6562, 1.0, 0.625, 1.0, 0.1875, 1.0, 0.2188, 1.0, 0.2188, 1.0, 0.1875, 1.0, 0.5938, 1.0, 0.625, 1.0, 0.625, 1.0, 0.5938, 1.0, 0.1562, 1.0, 0.1875, 1.0, 0.1875, 1.0, 0.1562, 1.0, 0.5625, 1.0, 0.5938, 1.0, 0.5938, 1.0, 0.5625, 1.0, 0.9688, 1.0, 1.0, 1.0, 1.0, 1.0, 0.9688, 1.0, 0.125, 1.0, 0.1562, 1.0, 0.1562, 1.0, 0.125, 1.0, 0.5312, 1.0, 0.5625, 1.0, 0.5625, 1.0, 0.5312, 1.0, 0.9375, 1.0, 0.9688, 1.0, 0.9688, 1.0, 0.9375, 1.0, 0.09375, 1.0, 0.125, 1.0, 0.125, 1.0, 0.09375, 1.0, 0.5, 1.0, 0.5312, 1.0, 0.5312, 1.0, 0.5, 1.0, 0.9062, 1.0, 0.9375, 1.0, 0.9375, 1.0, 0.9062, 1.0, 0.0625, 1.0, 0.09375, 1.0, 0.09375, 1.0, 0.0625, 1.0, 0.4688, 1.0, 0.5, 1.0, 0.5, 1.0, 0.4688, 1.0, 0.2968, 0.4854, 0.25, 0.49, 0.2032, 0.4854, 0.1582, 0.4717, 0.1167, 0.4496, 0.08029, 0.4197, 0.05045, 0.3833, 0.02827, 0.3418, 0.01461, 0.2968, 0.01, 0.25, 0.01461, 0.2032, 0.02827, 0.1582, 0.05045, 0.1167, 0.08029, 0.08029, 0.1167, 0.05045, 0.1582, 0.02827, 0.2032, 0.01461, 0.25, 0.01, 0.2968, 0.01461, 0.3418, 0.02827, 0.3833, 0.05045, 0.4197, 0.08029, 0.4496, 0.1167, 0.4717, 0.1582, 0.4854, 0.2032, 0.49, 0.25, 0.4854, 0.2968, 0.4717, 0.3418, 0.4496, 0.3833, 0.4197, 0.4197, 0.3833, 0.4496, 0.3418, 0.4717, 0.3438, 1.0, 0.375, 1.0, 0.375, 1.0, 0.3438, 1.0, 0.75, 1.0, 0.7812, 1.0, 0.7812, 1.0, 0.75, 1.0, 0.3125, 1.0, 0.3438, 1.0, 0.3438, 1.0, 0.3125, 1.0, 0.7188, 1.0, 0.75, 1.0, 0.75, 1.0, 0.7188, 1.0, 0.2812, 1.0, 0.3125, 1.0, 0.3125, 1.0, 0.2812, 1.0, 0.6875, 1.0, 0.7188, 1.0, 0.7188, 1.0, 0.6875, 1.0, 0.25, 1.0, 0.2812, 1.0, 0.2812, 1.0, 0.25, 1.0, 0.6562, 1.0, 0.6875, 1.0, 0.6875, 1.0, 0.6562, 1.0, 0.2188, 1.0, 0.25, 1.0, 0.25, 1.0, 0.2188, 1.0, 0.625, 1.0, 0.6562, 1.0, 0.6562, 1.0, 0.625, 1.0, 0.1875, 1.0, 0.2188, 1.0, 0.2188, 1.0, 0.1875, 1.0, 0.5938, 1.0, 0.625, 1.0, 0.625, 1.0, 0.5938, 1.0, 0.1562, 1.0, 0.1875, 1.0, 0.1875, 1.0, 0.1562, 1.0, 0.5625, 1.0, 0.5938, 1.0, 0.5938, 1.0, 0.5625, 1.0, 0.9688, 1.0, 1.0, 1.0, 1.0, 1.0, 0.9688, 1.0, 0.125, 1.0, 0.1562, 1.0, 0.1562, 1.0, 0.125, 1.0, 0.5312, 1.0, 0.5625, 1.0, 0.5625, 1.0, 0.5312, 1.0, 0.9375, 1.0, 0.9688, 1.0, 0.9688, 1.0, 0.9375, 1.0, 0.09375, 1.0, 0.125, 1.0, 0.125, 1.0, 0.09375, 1.0, 0.5, 1.0, 0.5312, 1.0, 0.5312, 1.0, 0.5, 1.0, 0.9062, 1.0, 0.9375, 1.0, 0.9375, 1.0, 0.9062, 1.0, 0.0625, 1.0, 0.09375, 1.0, 0.09375, 1.0, 0.0625, 1.0, 0.4688, 1.0, 0.5, 1.0, 0.5, 1.0, 0.4688, 1.0, 0.875, 1.0, 0.9062, 1.0, 0.9062, 1.0, 0.875, 1.0, 0.03125, 1.0, 0.0625, 1.0, 0.0625, 1.0, 0.03125, 1.0, 0.4375, 1.0, 0.4688, 1.0, 0.4688, 1.0, 0.4375, 1.0, 0.8438, 1.0, 0.875, 1.0, 0.875, 1.0, 0.8438, 1.0, 0.0, 1.0, 0.03125, 1.0, 0.03125, 1.0, 0.0, 1.0, 0.4062, 1.0, 0.4375, 1.0, 0.4375, 1.0, 0.4062, 1.0, 0.8125, 1.0, 0.8438, 1.0, 0.8438, 1.0, 0.8125, 1.0, 0.375, 1.0, 0.4062, 1.0, 0.4062, 1.0, 0.375, 1.0])
me_cylinder.materials.append(mat_material_001)
me_cylinder.use_remesh_fix_poles = True
me_cylinder.use_remesh_preserve_attributes = False
me_cylinder.use_mirror_vertex_groups = False
me_cylinder.update()

# ---- objects
ob_cube = bpy.data.objects.new('Cube', me_cube_001)
ob_cylinder = bpy.data.objects.new('Cylinder', me_cylinder)

# ---- transforms, parenting, visibility, modifiers, constraints
ob_cube.location = (0.0, 0.0, 0.0)
ob_cube.lineart.crease_threshold = 0.0
ob_cylinder.location = (-0.2655, 0.04172, 2.277)
ob_cylinder.scale = (0.258, 0.258, 0.258)
ob_cylinder.lineart.crease_threshold = 0.0

# ---- collection membership
col_collection.objects.link(ob_cube)
col_collection.objects.link(ob_cylinder)

# ---- scene / render settings (as saved in the file)
scene.frame_start = 1; scene.frame_end = 250; scene.frame_set(1)
scene.render.engine = 'BLENDER_EEVEE_NEXT'
scene.cycles.use_denoising = False
scene.cycles.samples = 128
scene.cycles.sampling_pattern = 'TABULATED_SOBOL'
scene.cycles.use_adaptive_sampling = False
scene.cycles.use_light_tree = False
scene.view_settings.view_transform = 'Filmic'
bpy.context.view_layer.update()

# ---- added for rendering (the .blend has no active camera and no usable light): camera, sun
cam_auto = bpy.data.cameras.new('AutoCamera')
cam_auto.lens = 50.0
cam_auto.sensor_width = 36.0
cam_auto.clip_end = 1000.0
ob_auto_camera = bpy.data.objects.new('AutoCamera', cam_auto)
scene.collection.objects.link(ob_auto_camera)
ob_auto_camera.location = (7.70376, -8.5292, 6.65157)
ob_auto_camera.rotation_euler = (1.09748, -7.21219e-08, 0.694738)
scene.camera = ob_auto_camera
light_auto_sun = bpy.data.lights.new('AutoSun', 'SUN')
light_auto_sun.energy = 3.0
light_auto_sun.angle = 0.0523599
ob_auto_sun = bpy.data.objects.new('AutoSun', light_auto_sun)
scene.collection.objects.link(ob_auto_sun)
ob_auto_sun.rotation_euler = (0.872665, 0.174533, 0.523599)
bpy.context.view_layer.update()
